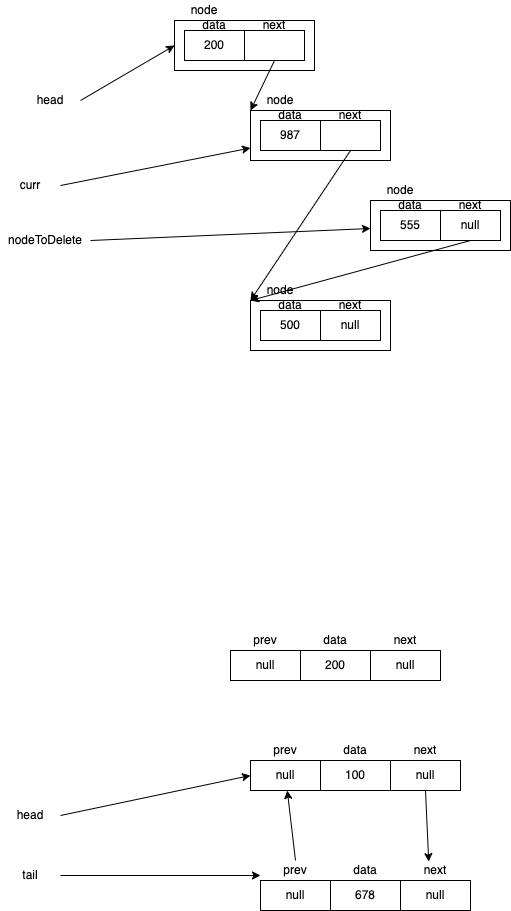

The diagram above was exported from draw.io. Its source (the exported page's mxGraphModel, read from the mxfile embedded in the PNG):
<mxGraphModel dx="950" dy="452" grid="1" gridSize="10" guides="1" tooltips="1" connect="1" arrows="1" fold="1" page="1" pageScale="1" pageWidth="827" pageHeight="1169" math="0" shadow="0">
  <root>
    <mxCell id="0" />
    <mxCell id="1" parent="0" />
    <mxCell id="9" style="edgeStyle=none;html=1;exitX=1;exitY=0.5;exitDx=0;exitDy=0;entryX=0;entryY=0.5;entryDx=0;entryDy=0;" edge="1" parent="1" source="8" target="46">
      <mxGeometry relative="1" as="geometry">
        <mxPoint x="370" y="370" as="targetPoint" />
      </mxGeometry>
    </mxCell>
    <mxCell id="8" value="head" style="text;html=1;strokeColor=none;fillColor=none;align=center;verticalAlign=middle;whiteSpace=wrap;rounded=0;" vertex="1" parent="1">
      <mxGeometry x="120" y="210" width="60" height="20" as="geometry" />
    </mxCell>
    <mxCell id="34" value="" style="rounded=0;whiteSpace=wrap;html=1;" vertex="1" parent="1">
      <mxGeometry x="350" y="230" width="140" height="50" as="geometry" />
    </mxCell>
    <mxCell id="35" value="987" style="rounded=0;whiteSpace=wrap;html=1;" vertex="1" parent="1">
      <mxGeometry x="360" y="240" width="60" height="30" as="geometry" />
    </mxCell>
    <mxCell id="65" style="edgeStyle=none;html=1;exitX=0.5;exitY=1;exitDx=0;exitDy=0;entryX=0;entryY=1;entryDx=0;entryDy=0;" edge="1" parent="1" source="36" target="60">
      <mxGeometry relative="1" as="geometry" />
    </mxCell>
    <mxCell id="36" value="" style="rounded=0;whiteSpace=wrap;html=1;" vertex="1" parent="1">
      <mxGeometry x="420" y="240" width="60" height="30" as="geometry" />
    </mxCell>
    <mxCell id="37" value="node" style="text;html=1;strokeColor=none;fillColor=none;align=center;verticalAlign=middle;whiteSpace=wrap;rounded=0;" vertex="1" parent="1">
      <mxGeometry x="350" y="210" width="60" height="20" as="geometry" />
    </mxCell>
    <mxCell id="38" value="data" style="text;html=1;strokeColor=none;fillColor=none;align=center;verticalAlign=middle;whiteSpace=wrap;rounded=0;" vertex="1" parent="1">
      <mxGeometry x="360" y="225" width="60" height="20" as="geometry" />
    </mxCell>
    <mxCell id="39" value="next" style="text;html=1;strokeColor=none;fillColor=none;align=center;verticalAlign=middle;whiteSpace=wrap;rounded=0;" vertex="1" parent="1">
      <mxGeometry x="420" y="225" width="60" height="20" as="geometry" />
    </mxCell>
    <mxCell id="46" value="" style="rounded=0;whiteSpace=wrap;html=1;" vertex="1" parent="1">
      <mxGeometry x="274" y="140" width="140" height="50" as="geometry" />
    </mxCell>
    <mxCell id="47" value="200" style="rounded=0;whiteSpace=wrap;html=1;" vertex="1" parent="1">
      <mxGeometry x="284" y="150" width="60" height="30" as="geometry" />
    </mxCell>
    <mxCell id="69" style="edgeStyle=none;html=1;exitX=0.5;exitY=1;exitDx=0;exitDy=0;entryX=0;entryY=1;entryDx=0;entryDy=0;" edge="1" parent="1" source="48" target="37">
      <mxGeometry relative="1" as="geometry" />
    </mxCell>
    <mxCell id="48" value="" style="rounded=0;whiteSpace=wrap;html=1;" vertex="1" parent="1">
      <mxGeometry x="344" y="150" width="60" height="30" as="geometry" />
    </mxCell>
    <mxCell id="49" value="node" style="text;html=1;strokeColor=none;fillColor=none;align=center;verticalAlign=middle;whiteSpace=wrap;rounded=0;" vertex="1" parent="1">
      <mxGeometry x="274" y="120" width="60" height="20" as="geometry" />
    </mxCell>
    <mxCell id="50" value="data" style="text;html=1;strokeColor=none;fillColor=none;align=center;verticalAlign=middle;whiteSpace=wrap;rounded=0;" vertex="1" parent="1">
      <mxGeometry x="284" y="135" width="60" height="20" as="geometry" />
    </mxCell>
    <mxCell id="51" value="next" style="text;html=1;strokeColor=none;fillColor=none;align=center;verticalAlign=middle;whiteSpace=wrap;rounded=0;" vertex="1" parent="1">
      <mxGeometry x="344" y="135" width="60" height="20" as="geometry" />
    </mxCell>
    <mxCell id="57" value="" style="rounded=0;whiteSpace=wrap;html=1;" vertex="1" parent="1">
      <mxGeometry x="350" y="420" width="140" height="50" as="geometry" />
    </mxCell>
    <mxCell id="58" value="500" style="rounded=0;whiteSpace=wrap;html=1;" vertex="1" parent="1">
      <mxGeometry x="360" y="430" width="60" height="30" as="geometry" />
    </mxCell>
    <mxCell id="59" value="null" style="rounded=0;whiteSpace=wrap;html=1;" vertex="1" parent="1">
      <mxGeometry x="420" y="430" width="60" height="30" as="geometry" />
    </mxCell>
    <mxCell id="60" value="node" style="text;html=1;strokeColor=none;fillColor=none;align=center;verticalAlign=middle;whiteSpace=wrap;rounded=0;" vertex="1" parent="1">
      <mxGeometry x="350" y="400" width="60" height="20" as="geometry" />
    </mxCell>
    <mxCell id="61" value="data" style="text;html=1;strokeColor=none;fillColor=none;align=center;verticalAlign=middle;whiteSpace=wrap;rounded=0;" vertex="1" parent="1">
      <mxGeometry x="360" y="415" width="60" height="20" as="geometry" />
    </mxCell>
    <mxCell id="62" value="next" style="text;html=1;strokeColor=none;fillColor=none;align=center;verticalAlign=middle;whiteSpace=wrap;rounded=0;" vertex="1" parent="1">
      <mxGeometry x="420" y="415" width="60" height="20" as="geometry" />
    </mxCell>
    <mxCell id="70" value="" style="rounded=0;whiteSpace=wrap;html=1;" vertex="1" parent="1">
      <mxGeometry x="470" y="320" width="140" height="50" as="geometry" />
    </mxCell>
    <mxCell id="71" value="555" style="rounded=0;whiteSpace=wrap;html=1;" vertex="1" parent="1">
      <mxGeometry x="480" y="330" width="60" height="30" as="geometry" />
    </mxCell>
    <mxCell id="80" style="edgeStyle=none;html=1;exitX=0.5;exitY=1;exitDx=0;exitDy=0;entryX=0;entryY=1;entryDx=0;entryDy=0;" edge="1" parent="1" source="72" target="60">
      <mxGeometry relative="1" as="geometry" />
    </mxCell>
    <mxCell id="72" value="null" style="rounded=0;whiteSpace=wrap;html=1;" vertex="1" parent="1">
      <mxGeometry x="540" y="330" width="60" height="30" as="geometry" />
    </mxCell>
    <mxCell id="73" value="node" style="text;html=1;strokeColor=none;fillColor=none;align=center;verticalAlign=middle;whiteSpace=wrap;rounded=0;" vertex="1" parent="1">
      <mxGeometry x="470" y="300" width="60" height="20" as="geometry" />
    </mxCell>
    <mxCell id="74" value="data" style="text;html=1;strokeColor=none;fillColor=none;align=center;verticalAlign=middle;whiteSpace=wrap;rounded=0;" vertex="1" parent="1">
      <mxGeometry x="480" y="315" width="60" height="20" as="geometry" />
    </mxCell>
    <mxCell id="75" value="next" style="text;html=1;strokeColor=none;fillColor=none;align=center;verticalAlign=middle;whiteSpace=wrap;rounded=0;" vertex="1" parent="1">
      <mxGeometry x="540" y="315" width="60" height="20" as="geometry" />
    </mxCell>
    <mxCell id="82" style="edgeStyle=none;html=1;exitX=1;exitY=0.5;exitDx=0;exitDy=0;entryX=0;entryY=0.75;entryDx=0;entryDy=0;" edge="1" parent="1" source="81" target="34">
      <mxGeometry relative="1" as="geometry">
        <mxPoint x="280" y="200" as="targetPoint" />
      </mxGeometry>
    </mxCell>
    <mxCell id="81" value="curr" style="text;html=1;strokeColor=none;fillColor=none;align=center;verticalAlign=middle;whiteSpace=wrap;rounded=0;" vertex="1" parent="1">
      <mxGeometry x="100" y="295" width="60" height="20" as="geometry" />
    </mxCell>
    <mxCell id="84" style="edgeStyle=none;html=1;exitX=1;exitY=0.5;exitDx=0;exitDy=0;" edge="1" parent="1" source="83" target="70">
      <mxGeometry relative="1" as="geometry" />
    </mxCell>
    <mxCell id="83" value="nodeToDelete" style="text;html=1;strokeColor=none;fillColor=none;align=center;verticalAlign=middle;whiteSpace=wrap;rounded=0;" vertex="1" parent="1">
      <mxGeometry x="100" y="350" width="90" height="20" as="geometry" />
    </mxCell>
    <mxCell id="91" value="" style="group" vertex="1" connectable="0" parent="1">
      <mxGeometry x="350" y="860" width="210" height="50" as="geometry" />
    </mxCell>
    <mxCell id="85" value="null" style="rounded=0;whiteSpace=wrap;html=1;" vertex="1" parent="91">
      <mxGeometry y="20" width="70" height="30" as="geometry" />
    </mxCell>
    <mxCell id="86" value="100" style="rounded=0;whiteSpace=wrap;html=1;" vertex="1" parent="91">
      <mxGeometry x="70" y="20" width="70" height="30" as="geometry" />
    </mxCell>
    <mxCell id="87" value="null" style="rounded=0;whiteSpace=wrap;html=1;" vertex="1" parent="91">
      <mxGeometry x="140" y="20" width="70" height="30" as="geometry" />
    </mxCell>
    <mxCell id="88" value="prev" style="text;html=1;strokeColor=none;fillColor=none;align=center;verticalAlign=middle;whiteSpace=wrap;rounded=0;" vertex="1" parent="91">
      <mxGeometry width="70" height="20" as="geometry" />
    </mxCell>
    <mxCell id="89" value="data" style="text;html=1;strokeColor=none;fillColor=none;align=center;verticalAlign=middle;whiteSpace=wrap;rounded=0;" vertex="1" parent="91">
      <mxGeometry x="70" width="70" height="20" as="geometry" />
    </mxCell>
    <mxCell id="90" value="next" style="text;html=1;strokeColor=none;fillColor=none;align=center;verticalAlign=middle;whiteSpace=wrap;rounded=0;" vertex="1" parent="91">
      <mxGeometry x="140" width="70" height="20" as="geometry" />
    </mxCell>
    <mxCell id="96" style="edgeStyle=none;html=1;exitX=1;exitY=0.5;exitDx=0;exitDy=0;entryX=0;entryY=0.5;entryDx=0;entryDy=0;" edge="1" parent="1" source="94" target="85">
      <mxGeometry relative="1" as="geometry" />
    </mxCell>
    <mxCell id="94" value="head" style="text;html=1;strokeColor=none;fillColor=none;align=center;verticalAlign=middle;whiteSpace=wrap;rounded=0;" vertex="1" parent="1">
      <mxGeometry x="100" y="920" width="60" height="30" as="geometry" />
    </mxCell>
    <mxCell id="97" style="edgeStyle=none;html=1;exitX=1;exitY=0.5;exitDx=0;exitDy=0;entryX=0;entryY=0.75;entryDx=0;entryDy=0;" edge="1" parent="1" source="95" target="113">
      <mxGeometry relative="1" as="geometry">
        <mxPoint x="350" y="910" as="targetPoint" />
      </mxGeometry>
    </mxCell>
    <mxCell id="95" value="tail" style="text;html=1;strokeColor=none;fillColor=none;align=center;verticalAlign=middle;whiteSpace=wrap;rounded=0;" vertex="1" parent="1">
      <mxGeometry x="100" y="980" width="60" height="30" as="geometry" />
    </mxCell>
    <mxCell id="98" value="" style="group" vertex="1" connectable="0" parent="1">
      <mxGeometry x="330" y="750" width="210" height="50" as="geometry" />
    </mxCell>
    <mxCell id="99" value="null" style="rounded=0;whiteSpace=wrap;html=1;" vertex="1" parent="98">
      <mxGeometry y="20" width="70" height="30" as="geometry" />
    </mxCell>
    <mxCell id="100" value="200" style="rounded=0;whiteSpace=wrap;html=1;" vertex="1" parent="98">
      <mxGeometry x="70" y="20" width="70" height="30" as="geometry" />
    </mxCell>
    <mxCell id="101" value="null" style="rounded=0;whiteSpace=wrap;html=1;" vertex="1" parent="98">
      <mxGeometry x="140" y="20" width="70" height="30" as="geometry" />
    </mxCell>
    <mxCell id="102" value="prev" style="text;html=1;strokeColor=none;fillColor=none;align=center;verticalAlign=middle;whiteSpace=wrap;rounded=0;" vertex="1" parent="98">
      <mxGeometry width="70" height="20" as="geometry" />
    </mxCell>
    <mxCell id="103" value="data" style="text;html=1;strokeColor=none;fillColor=none;align=center;verticalAlign=middle;whiteSpace=wrap;rounded=0;" vertex="1" parent="98">
      <mxGeometry x="70" width="70" height="20" as="geometry" />
    </mxCell>
    <mxCell id="104" value="next" style="text;html=1;strokeColor=none;fillColor=none;align=center;verticalAlign=middle;whiteSpace=wrap;rounded=0;" vertex="1" parent="98">
      <mxGeometry x="140" width="70" height="20" as="geometry" />
    </mxCell>
    <mxCell id="109" value="" style="group" vertex="1" connectable="0" parent="1">
      <mxGeometry x="360" y="980" width="210" height="50" as="geometry" />
    </mxCell>
    <mxCell id="110" value="null" style="rounded=0;whiteSpace=wrap;html=1;" vertex="1" parent="109">
      <mxGeometry y="20" width="70" height="30" as="geometry" />
    </mxCell>
    <mxCell id="111" value="678" style="rounded=0;whiteSpace=wrap;html=1;" vertex="1" parent="109">
      <mxGeometry x="70" y="20" width="70" height="30" as="geometry" />
    </mxCell>
    <mxCell id="112" value="null" style="rounded=0;whiteSpace=wrap;html=1;" vertex="1" parent="109">
      <mxGeometry x="140" y="20" width="70" height="30" as="geometry" />
    </mxCell>
    <mxCell id="113" value="prev" style="text;html=1;strokeColor=none;fillColor=none;align=center;verticalAlign=middle;whiteSpace=wrap;rounded=0;" vertex="1" parent="109">
      <mxGeometry width="70" height="20" as="geometry" />
    </mxCell>
    <mxCell id="114" value="data" style="text;html=1;strokeColor=none;fillColor=none;align=center;verticalAlign=middle;whiteSpace=wrap;rounded=0;" vertex="1" parent="109">
      <mxGeometry x="70" width="70" height="20" as="geometry" />
    </mxCell>
    <mxCell id="115" value="next" style="text;html=1;strokeColor=none;fillColor=none;align=center;verticalAlign=middle;whiteSpace=wrap;rounded=0;" vertex="1" parent="109">
      <mxGeometry x="140" width="70" height="20" as="geometry" />
    </mxCell>
    <mxCell id="118" style="edgeStyle=none;html=1;exitX=0.5;exitY=0;exitDx=0;exitDy=0;" edge="1" parent="1" source="113" target="85">
      <mxGeometry relative="1" as="geometry" />
    </mxCell>
    <mxCell id="119" style="edgeStyle=none;html=1;exitX=0.5;exitY=1;exitDx=0;exitDy=0;entryX=0.403;entryY=0.055;entryDx=0;entryDy=0;entryPerimeter=0;" edge="1" parent="1" source="87" target="115">
      <mxGeometry relative="1" as="geometry" />
    </mxCell>
  </root>
</mxGraphModel>